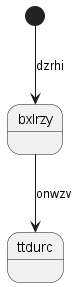

The diagram above was rendered by PlantUML. Its source (embedded in the PNG):
@startuml
state bxlrzy
[*] --> bxlrzy : dzrhi
bxlrzy --> ttdurc : onwzv
@enduml